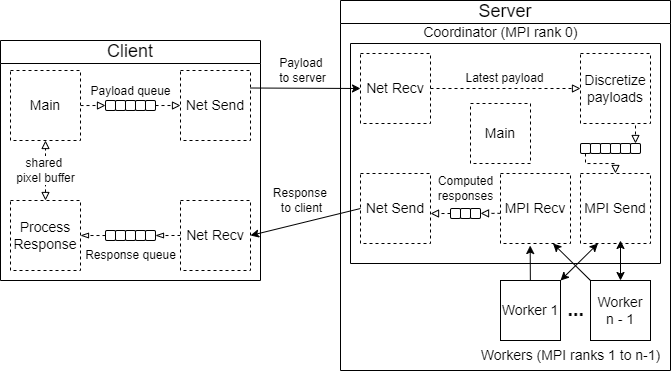

The diagram above was exported from draw.io. Its source (the exported page's mxGraphModel, read from the mxfile embedded in the PNG):
<mxGraphModel dx="983" dy="536" grid="1" gridSize="10" guides="1" tooltips="1" connect="1" arrows="1" fold="1" page="1" pageScale="1" pageWidth="850" pageHeight="1100" math="0" shadow="0">
  <root>
    <mxCell id="0" />
    <mxCell id="1" parent="0" />
    <mxCell id="uXg5W8Fqelx8kxBUkJ87-4" value="&lt;font face=&quot;Helvetica&quot; style=&quot;font-weight: normal; font-size: 18px;&quot;&gt;Server&lt;/font&gt;" style="swimlane;whiteSpace=wrap;html=1;" vertex="1" parent="1">
      <mxGeometry x="480" y="90" width="330" height="370" as="geometry" />
    </mxCell>
    <mxCell id="uXg5W8Fqelx8kxBUkJ87-29" value="" style="swimlane;startSize=0;" vertex="1" parent="uXg5W8Fqelx8kxBUkJ87-4">
      <mxGeometry x="10" y="43" width="310" height="220" as="geometry">
        <mxRectangle x="10" y="40" width="50" height="40" as="alternateBounds" />
      </mxGeometry>
    </mxCell>
    <mxCell id="uXg5W8Fqelx8kxBUkJ87-33" style="edgeStyle=orthogonalEdgeStyle;rounded=0;orthogonalLoop=1;jettySize=auto;html=1;entryX=0;entryY=0.5;entryDx=0;entryDy=0;dashed=1;endArrow=block;endFill=0;" edge="1" parent="uXg5W8Fqelx8kxBUkJ87-29" source="uXg5W8Fqelx8kxBUkJ87-30" target="uXg5W8Fqelx8kxBUkJ87-32">
      <mxGeometry relative="1" as="geometry" />
    </mxCell>
    <mxCell id="uXg5W8Fqelx8kxBUkJ87-36" value="&lt;font face=&quot;Helvetica&quot; style=&quot;font-size: 12px;&quot;&gt;Latest payload&lt;/font&gt;" style="edgeLabel;html=1;align=center;verticalAlign=middle;resizable=0;points=[];" vertex="1" connectable="0" parent="uXg5W8Fqelx8kxBUkJ87-33">
      <mxGeometry x="0.2436" y="1" relative="1" as="geometry">
        <mxPoint x="-19" y="-9" as="offset" />
      </mxGeometry>
    </mxCell>
    <mxCell id="uXg5W8Fqelx8kxBUkJ87-30" value="&lt;font face=&quot;Helvetica&quot; style=&quot;font-size: 14px;&quot;&gt;Net Recv&lt;/font&gt;" style="rounded=0;whiteSpace=wrap;html=1;dashed=1;" vertex="1" parent="uXg5W8Fqelx8kxBUkJ87-29">
      <mxGeometry x="10" y="10" width="70" height="70" as="geometry" />
    </mxCell>
    <mxCell id="uXg5W8Fqelx8kxBUkJ87-31" value="&lt;font face=&quot;Helvetica&quot; style=&quot;font-size: 14px;&quot;&gt;Net Send&lt;/font&gt;" style="whiteSpace=wrap;html=1;aspect=fixed;dashed=1;" vertex="1" parent="uXg5W8Fqelx8kxBUkJ87-29">
      <mxGeometry x="10" y="130" width="70" height="70" as="geometry" />
    </mxCell>
    <mxCell id="uXg5W8Fqelx8kxBUkJ87-129" style="edgeStyle=orthogonalEdgeStyle;rounded=0;orthogonalLoop=1;jettySize=auto;html=1;entryX=0.5;entryY=0;entryDx=0;entryDy=0;endArrow=block;endFill=0;dashed=1;" edge="1" parent="uXg5W8Fqelx8kxBUkJ87-29" target="uXg5W8Fqelx8kxBUkJ87-122">
      <mxGeometry relative="1" as="geometry">
        <mxPoint x="285" y="70" as="sourcePoint" />
      </mxGeometry>
    </mxCell>
    <mxCell id="uXg5W8Fqelx8kxBUkJ87-32" value="&lt;font face=&quot;Helvetica&quot; style=&quot;font-size: 14px;&quot;&gt;Discretize payloads&lt;/font&gt;" style="rounded=0;whiteSpace=wrap;html=1;dashed=1;" vertex="1" parent="uXg5W8Fqelx8kxBUkJ87-29">
      <mxGeometry x="230" y="10" width="70" height="70" as="geometry" />
    </mxCell>
    <mxCell id="uXg5W8Fqelx8kxBUkJ87-53" value="&lt;font face=&quot;Helvetica&quot; style=&quot;font-size: 14px;&quot;&gt;MPI Send&lt;/font&gt;" style="whiteSpace=wrap;html=1;aspect=fixed;dashed=1;" vertex="1" parent="uXg5W8Fqelx8kxBUkJ87-29">
      <mxGeometry x="230" y="130" width="70" height="70" as="geometry" />
    </mxCell>
    <mxCell id="uXg5W8Fqelx8kxBUkJ87-147" style="edgeStyle=orthogonalEdgeStyle;rounded=0;orthogonalLoop=1;jettySize=auto;html=1;dashed=1;endArrow=block;endFill=0;exitX=-0.005;exitY=0.582;exitDx=0;exitDy=0;exitPerimeter=0;" edge="1" parent="uXg5W8Fqelx8kxBUkJ87-29">
      <mxGeometry relative="1" as="geometry">
        <mxPoint x="149.99999999999983" y="169.82999999999996" as="sourcePoint" />
        <mxPoint x="130" y="169.91" as="targetPoint" />
        <Array as="points">
          <mxPoint x="130" y="169.91" />
        </Array>
      </mxGeometry>
    </mxCell>
    <mxCell id="uXg5W8Fqelx8kxBUkJ87-54" value="&lt;font style=&quot;font-size: 14px;&quot;&gt;MPI Recv&lt;/font&gt;" style="whiteSpace=wrap;html=1;aspect=fixed;dashed=1;" vertex="1" parent="uXg5W8Fqelx8kxBUkJ87-29">
      <mxGeometry x="150" y="130" width="70" height="70" as="geometry" />
    </mxCell>
    <mxCell id="uXg5W8Fqelx8kxBUkJ87-122" value="" style="rounded=1;whiteSpace=wrap;html=1;" vertex="1" parent="uXg5W8Fqelx8kxBUkJ87-29">
      <mxGeometry x="280" y="100" width="10" height="10" as="geometry" />
    </mxCell>
    <mxCell id="uXg5W8Fqelx8kxBUkJ87-123" value="" style="rounded=1;whiteSpace=wrap;html=1;" vertex="1" parent="uXg5W8Fqelx8kxBUkJ87-29">
      <mxGeometry x="270" y="100" width="10" height="10" as="geometry" />
    </mxCell>
    <mxCell id="uXg5W8Fqelx8kxBUkJ87-124" value="" style="rounded=1;whiteSpace=wrap;html=1;" vertex="1" parent="uXg5W8Fqelx8kxBUkJ87-29">
      <mxGeometry x="260" y="100" width="10" height="10" as="geometry" />
    </mxCell>
    <mxCell id="uXg5W8Fqelx8kxBUkJ87-125" value="" style="rounded=1;whiteSpace=wrap;html=1;" vertex="1" parent="uXg5W8Fqelx8kxBUkJ87-29">
      <mxGeometry x="250" y="100" width="10" height="10" as="geometry" />
    </mxCell>
    <mxCell id="uXg5W8Fqelx8kxBUkJ87-126" value="" style="rounded=1;whiteSpace=wrap;html=1;" vertex="1" parent="uXg5W8Fqelx8kxBUkJ87-29">
      <mxGeometry x="240" y="100" width="10" height="10" as="geometry" />
    </mxCell>
    <mxCell id="uXg5W8Fqelx8kxBUkJ87-158" style="edgeStyle=orthogonalEdgeStyle;rounded=0;orthogonalLoop=1;jettySize=auto;html=1;entryX=0.5;entryY=0;entryDx=0;entryDy=0;dashed=1;endArrow=block;endFill=0;" edge="1" parent="uXg5W8Fqelx8kxBUkJ87-29" source="uXg5W8Fqelx8kxBUkJ87-127" target="uXg5W8Fqelx8kxBUkJ87-53">
      <mxGeometry relative="1" as="geometry">
        <Array as="points">
          <mxPoint x="235" y="120" />
          <mxPoint x="265" y="120" />
        </Array>
      </mxGeometry>
    </mxCell>
    <mxCell id="uXg5W8Fqelx8kxBUkJ87-127" value="" style="rounded=1;whiteSpace=wrap;html=1;" vertex="1" parent="uXg5W8Fqelx8kxBUkJ87-29">
      <mxGeometry x="230" y="100" width="10" height="10" as="geometry" />
    </mxCell>
    <mxCell id="uXg5W8Fqelx8kxBUkJ87-150" style="edgeStyle=orthogonalEdgeStyle;rounded=0;orthogonalLoop=1;jettySize=auto;html=1;dashed=1;endArrow=block;endFill=0;exitX=0;exitY=0.5;exitDx=0;exitDy=0;" edge="1" parent="uXg5W8Fqelx8kxBUkJ87-29" source="uXg5W8Fqelx8kxBUkJ87-140">
      <mxGeometry relative="1" as="geometry">
        <mxPoint x="80" y="170" as="targetPoint" />
        <Array as="points">
          <mxPoint x="80" y="170" />
        </Array>
      </mxGeometry>
    </mxCell>
    <mxCell id="uXg5W8Fqelx8kxBUkJ87-140" value="" style="rounded=1;whiteSpace=wrap;html=1;" vertex="1" parent="uXg5W8Fqelx8kxBUkJ87-29">
      <mxGeometry x="100" y="165" width="10" height="10" as="geometry" />
    </mxCell>
    <mxCell id="uXg5W8Fqelx8kxBUkJ87-141" value="" style="rounded=1;whiteSpace=wrap;html=1;" vertex="1" parent="uXg5W8Fqelx8kxBUkJ87-29">
      <mxGeometry x="110" y="165" width="10" height="10" as="geometry" />
    </mxCell>
    <mxCell id="uXg5W8Fqelx8kxBUkJ87-142" value="" style="rounded=1;whiteSpace=wrap;html=1;" vertex="1" parent="uXg5W8Fqelx8kxBUkJ87-29">
      <mxGeometry x="120" y="165" width="10" height="10" as="geometry" />
    </mxCell>
    <mxCell id="uXg5W8Fqelx8kxBUkJ87-151" value="&lt;font&gt;Computed&lt;/font&gt;&lt;div&gt;&lt;font&gt;responses&lt;/font&gt;&lt;/div&gt;" style="text;html=1;align=center;verticalAlign=middle;resizable=0;points=[];autosize=1;strokeColor=none;fillColor=none;" vertex="1" parent="uXg5W8Fqelx8kxBUkJ87-29">
      <mxGeometry x="75" y="125" width="80" height="40" as="geometry" />
    </mxCell>
    <mxCell id="uXg5W8Fqelx8kxBUkJ87-157" value="&lt;font face=&quot;Helvetica&quot; style=&quot;font-size: 14px;&quot;&gt;Main&lt;/font&gt;" style="rounded=0;whiteSpace=wrap;html=1;dashed=1;" vertex="1" parent="uXg5W8Fqelx8kxBUkJ87-29">
      <mxGeometry x="120" y="60" width="60" height="60" as="geometry" />
    </mxCell>
    <mxCell id="uXg5W8Fqelx8kxBUkJ87-38" value="&lt;font face=&quot;Helvetica&quot; style=&quot;font-size: 14px;&quot;&gt;Coordinator (MPI rank 0)&lt;/font&gt;" style="text;html=1;align=center;verticalAlign=bottom;resizable=0;points=[];autosize=1;strokeColor=none;fillColor=none;" vertex="1" parent="uXg5W8Fqelx8kxBUkJ87-4">
      <mxGeometry x="70" y="13" width="180" height="30" as="geometry" />
    </mxCell>
    <mxCell id="uXg5W8Fqelx8kxBUkJ87-39" value="&lt;font face=&quot;Helvetica&quot; style=&quot;font-size: 14px;&quot;&gt;Worker 1&lt;/font&gt;" style="whiteSpace=wrap;html=1;aspect=fixed;" vertex="1" parent="uXg5W8Fqelx8kxBUkJ87-4">
      <mxGeometry x="160" y="280" width="60" height="60" as="geometry" />
    </mxCell>
    <mxCell id="uXg5W8Fqelx8kxBUkJ87-40" value="&lt;font face=&quot;Helvetica&quot; style=&quot;font-size: 14px;&quot;&gt;Worker&lt;/font&gt;&lt;div&gt;&lt;span style=&quot;background-color: transparent; color: light-dark(rgb(0, 0, 0), rgb(255, 255, 255));&quot;&gt;&lt;font style=&quot;font-size: 14px;&quot; face=&quot;Helvetica&quot;&gt;n - 1&lt;/font&gt;&lt;/span&gt;&lt;/div&gt;" style="whiteSpace=wrap;html=1;aspect=fixed;" vertex="1" parent="uXg5W8Fqelx8kxBUkJ87-4">
      <mxGeometry x="250" y="280" width="60" height="60" as="geometry" />
    </mxCell>
    <mxCell id="uXg5W8Fqelx8kxBUkJ87-41" value="&lt;font face=&quot;Helvetica&quot; style=&quot;font-size: 14px;&quot;&gt;Workers (MPI ranks 1 to n-1)&lt;/font&gt;" style="text;html=1;align=center;verticalAlign=middle;resizable=0;points=[];autosize=1;strokeColor=none;fillColor=none;" vertex="1" parent="uXg5W8Fqelx8kxBUkJ87-4">
      <mxGeometry x="130" y="340" width="200" height="30" as="geometry" />
    </mxCell>
    <mxCell id="uXg5W8Fqelx8kxBUkJ87-132" style="rounded=0;orthogonalLoop=1;jettySize=auto;html=1;entryX=0.5;entryY=0;entryDx=0;entryDy=0;startArrow=classic;startFill=1;" edge="1" parent="uXg5W8Fqelx8kxBUkJ87-4" target="uXg5W8Fqelx8kxBUkJ87-40">
      <mxGeometry relative="1" as="geometry">
        <mxPoint x="280" y="240" as="sourcePoint" />
      </mxGeometry>
    </mxCell>
    <mxCell id="uXg5W8Fqelx8kxBUkJ87-133" style="rounded=0;orthogonalLoop=1;jettySize=auto;html=1;entryX=1;entryY=0;entryDx=0;entryDy=0;exitX=0.25;exitY=1;exitDx=0;exitDy=0;startArrow=classic;startFill=1;" edge="1" parent="uXg5W8Fqelx8kxBUkJ87-4" source="uXg5W8Fqelx8kxBUkJ87-53" target="uXg5W8Fqelx8kxBUkJ87-39">
      <mxGeometry relative="1" as="geometry" />
    </mxCell>
    <mxCell id="uXg5W8Fqelx8kxBUkJ87-135" value="&lt;b&gt;&lt;font style=&quot;font-size: 20px;&quot;&gt;...&lt;/font&gt;&lt;/b&gt;" style="text;html=1;align=center;verticalAlign=top;resizable=0;points=[];autosize=1;strokeColor=none;fillColor=none;" vertex="1" parent="uXg5W8Fqelx8kxBUkJ87-4">
      <mxGeometry x="215" y="290" width="40" height="40" as="geometry" />
    </mxCell>
    <mxCell id="uXg5W8Fqelx8kxBUkJ87-137" style="rounded=0;orthogonalLoop=1;jettySize=auto;html=1;entryX=0.424;entryY=1.029;entryDx=0;entryDy=0;entryPerimeter=0;" edge="1" parent="uXg5W8Fqelx8kxBUkJ87-4" source="uXg5W8Fqelx8kxBUkJ87-39" target="uXg5W8Fqelx8kxBUkJ87-54">
      <mxGeometry relative="1" as="geometry" />
    </mxCell>
    <mxCell id="uXg5W8Fqelx8kxBUkJ87-138" style="rounded=0;orthogonalLoop=1;jettySize=auto;html=1;exitX=0;exitY=0;exitDx=0;exitDy=0;exitPerimeter=0;entryX=0.75;entryY=1;entryDx=0;entryDy=0;" edge="1" parent="uXg5W8Fqelx8kxBUkJ87-4" source="uXg5W8Fqelx8kxBUkJ87-40" target="uXg5W8Fqelx8kxBUkJ87-54">
      <mxGeometry relative="1" as="geometry">
        <mxPoint x="206" y="242" as="targetPoint" />
      </mxGeometry>
    </mxCell>
    <mxCell id="uXg5W8Fqelx8kxBUkJ87-3" value="&lt;font face=&quot;Helvetica&quot; style=&quot;font-size: 18px; font-weight: normal;&quot;&gt;Client&lt;/font&gt;" style="swimlane;whiteSpace=wrap;html=1;" vertex="1" parent="1">
      <mxGeometry x="140" y="130" width="260" height="240" as="geometry">
        <mxRectangle x="200" y="160" width="70" height="30" as="alternateBounds" />
      </mxGeometry>
    </mxCell>
    <mxCell id="uXg5W8Fqelx8kxBUkJ87-111" style="edgeStyle=orthogonalEdgeStyle;rounded=0;orthogonalLoop=1;jettySize=auto;html=1;entryX=0;entryY=0.5;entryDx=0;entryDy=0;endArrow=block;endFill=0;dashed=1;" edge="1" parent="uXg5W8Fqelx8kxBUkJ87-3" source="uXg5W8Fqelx8kxBUkJ87-5" target="uXg5W8Fqelx8kxBUkJ87-109">
      <mxGeometry relative="1" as="geometry">
        <Array as="points">
          <mxPoint x="90" y="65" />
          <mxPoint x="90" y="65" />
        </Array>
      </mxGeometry>
    </mxCell>
    <mxCell id="uXg5W8Fqelx8kxBUkJ87-5" value="&lt;font face=&quot;Helvetica&quot; style=&quot;font-size: 14px;&quot;&gt;Main&lt;/font&gt;" style="rounded=0;whiteSpace=wrap;html=1;dashed=1;" vertex="1" parent="uXg5W8Fqelx8kxBUkJ87-3">
      <mxGeometry x="10" y="30" width="70" height="70" as="geometry" />
    </mxCell>
    <mxCell id="uXg5W8Fqelx8kxBUkJ87-27" style="edgeStyle=orthogonalEdgeStyle;rounded=0;orthogonalLoop=1;jettySize=auto;html=1;entryX=0.5;entryY=1;entryDx=0;entryDy=0;endArrow=block;endFill=0;startArrow=block;startFill=0;dashed=1;" edge="1" parent="uXg5W8Fqelx8kxBUkJ87-3" source="uXg5W8Fqelx8kxBUkJ87-6" target="uXg5W8Fqelx8kxBUkJ87-5">
      <mxGeometry relative="1" as="geometry" />
    </mxCell>
    <mxCell id="uXg5W8Fqelx8kxBUkJ87-28" value="&lt;font face=&quot;Helvetica&quot; style=&quot;font-size: 12px;&quot;&gt;shared&amp;nbsp;&lt;/font&gt;&lt;div&gt;&lt;font face=&quot;Helvetica&quot; style=&quot;font-size: 12px;&quot;&gt;pixel buffer&lt;/font&gt;&lt;/div&gt;" style="edgeLabel;html=1;align=center;verticalAlign=middle;resizable=0;points=[];" vertex="1" connectable="0" parent="uXg5W8Fqelx8kxBUkJ87-27">
      <mxGeometry x="0.0167" relative="1" as="geometry">
        <mxPoint as="offset" />
      </mxGeometry>
    </mxCell>
    <mxCell id="uXg5W8Fqelx8kxBUkJ87-6" value="&lt;font face=&quot;Helvetica&quot; style=&quot;font-size: 14px;&quot;&gt;Process Response&lt;/font&gt;" style="whiteSpace=wrap;html=1;aspect=fixed;dashed=1;" vertex="1" parent="uXg5W8Fqelx8kxBUkJ87-3">
      <mxGeometry x="10" y="160" width="70" height="70" as="geometry" />
    </mxCell>
    <mxCell id="uXg5W8Fqelx8kxBUkJ87-7" value="&lt;font face=&quot;Helvetica&quot; style=&quot;font-size: 14px;&quot;&gt;Net Send&lt;/font&gt;" style="whiteSpace=wrap;html=1;aspect=fixed;dashed=1;" vertex="1" parent="uXg5W8Fqelx8kxBUkJ87-3">
      <mxGeometry x="180" y="30" width="70" height="70" as="geometry" />
    </mxCell>
    <mxCell id="uXg5W8Fqelx8kxBUkJ87-119" style="edgeStyle=orthogonalEdgeStyle;rounded=0;orthogonalLoop=1;jettySize=auto;html=1;entryX=1;entryY=0.5;entryDx=0;entryDy=0;endArrow=blockThin;endFill=0;dashed=1;" edge="1" parent="uXg5W8Fqelx8kxBUkJ87-3" source="uXg5W8Fqelx8kxBUkJ87-8" target="uXg5W8Fqelx8kxBUkJ87-113">
      <mxGeometry relative="1" as="geometry">
        <Array as="points">
          <mxPoint x="180" y="195" />
          <mxPoint x="180" y="195" />
        </Array>
      </mxGeometry>
    </mxCell>
    <mxCell id="uXg5W8Fqelx8kxBUkJ87-8" value="&lt;font face=&quot;Helvetica&quot; style=&quot;font-size: 14px;&quot;&gt;Net Recv&lt;/font&gt;" style="rounded=0;whiteSpace=wrap;html=1;dashed=1;" vertex="1" parent="uXg5W8Fqelx8kxBUkJ87-3">
      <mxGeometry x="180" y="160" width="70" height="70" as="geometry" />
    </mxCell>
    <mxCell id="uXg5W8Fqelx8kxBUkJ87-93" value="" style="rounded=1;whiteSpace=wrap;html=1;" vertex="1" parent="uXg5W8Fqelx8kxBUkJ87-3">
      <mxGeometry x="115" y="60" width="10" height="10" as="geometry" />
    </mxCell>
    <mxCell id="uXg5W8Fqelx8kxBUkJ87-110" style="edgeStyle=orthogonalEdgeStyle;rounded=0;orthogonalLoop=1;jettySize=auto;html=1;dashed=1;endArrow=block;endFill=0;exitX=1;exitY=0.5;exitDx=0;exitDy=0;" edge="1" parent="uXg5W8Fqelx8kxBUkJ87-3" source="uXg5W8Fqelx8kxBUkJ87-95">
      <mxGeometry relative="1" as="geometry">
        <mxPoint x="160" y="65" as="sourcePoint" />
        <mxPoint x="180" y="65" as="targetPoint" />
        <Array as="points">
          <mxPoint x="160" y="65" />
        </Array>
      </mxGeometry>
    </mxCell>
    <mxCell id="uXg5W8Fqelx8kxBUkJ87-95" value="" style="rounded=1;whiteSpace=wrap;html=1;" vertex="1" parent="uXg5W8Fqelx8kxBUkJ87-3">
      <mxGeometry x="145" y="60" width="10" height="10" as="geometry" />
    </mxCell>
    <mxCell id="uXg5W8Fqelx8kxBUkJ87-94" value="" style="rounded=1;whiteSpace=wrap;html=1;" vertex="1" parent="uXg5W8Fqelx8kxBUkJ87-3">
      <mxGeometry x="125" y="60" width="10" height="10" as="geometry" />
    </mxCell>
    <mxCell id="uXg5W8Fqelx8kxBUkJ87-97" value="" style="rounded=1;whiteSpace=wrap;html=1;" vertex="1" parent="uXg5W8Fqelx8kxBUkJ87-3">
      <mxGeometry x="135" y="60" width="10" height="10" as="geometry" />
    </mxCell>
    <mxCell id="uXg5W8Fqelx8kxBUkJ87-109" value="" style="rounded=1;whiteSpace=wrap;html=1;" vertex="1" parent="uXg5W8Fqelx8kxBUkJ87-3">
      <mxGeometry x="105" y="60" width="10" height="10" as="geometry" />
    </mxCell>
    <mxCell id="uXg5W8Fqelx8kxBUkJ87-112" value="&lt;font face=&quot;Helvetica&quot; style=&quot;font-size: 12px;&quot;&gt;Payload queue&lt;/font&gt;" style="text;html=1;align=center;verticalAlign=bottom;resizable=0;points=[];autosize=1;strokeColor=none;fillColor=none;fontSize=10;" vertex="1" parent="uXg5W8Fqelx8kxBUkJ87-3">
      <mxGeometry x="80" y="30" width="100" height="30" as="geometry" />
    </mxCell>
    <mxCell id="uXg5W8Fqelx8kxBUkJ87-113" value="" style="rounded=1;whiteSpace=wrap;html=1;" vertex="1" parent="uXg5W8Fqelx8kxBUkJ87-3">
      <mxGeometry x="145" y="190" width="10" height="10" as="geometry" />
    </mxCell>
    <mxCell id="uXg5W8Fqelx8kxBUkJ87-114" value="" style="rounded=1;whiteSpace=wrap;html=1;" vertex="1" parent="uXg5W8Fqelx8kxBUkJ87-3">
      <mxGeometry x="125" y="190" width="10" height="10" as="geometry" />
    </mxCell>
    <mxCell id="uXg5W8Fqelx8kxBUkJ87-115" value="" style="rounded=1;whiteSpace=wrap;html=1;" vertex="1" parent="uXg5W8Fqelx8kxBUkJ87-3">
      <mxGeometry x="135" y="190" width="10" height="10" as="geometry" />
    </mxCell>
    <mxCell id="uXg5W8Fqelx8kxBUkJ87-120" style="edgeStyle=orthogonalEdgeStyle;rounded=0;orthogonalLoop=1;jettySize=auto;html=1;entryX=1;entryY=0.5;entryDx=0;entryDy=0;endArrow=blockThin;endFill=0;dashed=1;" edge="1" parent="uXg5W8Fqelx8kxBUkJ87-3" source="uXg5W8Fqelx8kxBUkJ87-116" target="uXg5W8Fqelx8kxBUkJ87-6">
      <mxGeometry relative="1" as="geometry">
        <Array as="points">
          <mxPoint x="100" y="195" />
          <mxPoint x="100" y="195" />
        </Array>
      </mxGeometry>
    </mxCell>
    <mxCell id="uXg5W8Fqelx8kxBUkJ87-116" value="" style="rounded=1;whiteSpace=wrap;html=1;" vertex="1" parent="uXg5W8Fqelx8kxBUkJ87-3">
      <mxGeometry x="105" y="190" width="10" height="10" as="geometry" />
    </mxCell>
    <mxCell id="uXg5W8Fqelx8kxBUkJ87-117" value="" style="rounded=1;whiteSpace=wrap;html=1;" vertex="1" parent="uXg5W8Fqelx8kxBUkJ87-3">
      <mxGeometry x="115" y="190" width="10" height="10" as="geometry" />
    </mxCell>
    <mxCell id="uXg5W8Fqelx8kxBUkJ87-121" value="Response queue" style="text;html=1;align=center;verticalAlign=middle;resizable=0;points=[];autosize=1;strokeColor=none;fillColor=none;" vertex="1" parent="uXg5W8Fqelx8kxBUkJ87-3">
      <mxGeometry x="75" y="200" width="110" height="30" as="geometry" />
    </mxCell>
    <mxCell id="uXg5W8Fqelx8kxBUkJ87-61" style="rounded=0;orthogonalLoop=1;jettySize=auto;html=1;entryX=0;entryY=0.5;entryDx=0;entryDy=0;exitX=1;exitY=0.25;exitDx=0;exitDy=0;" edge="1" parent="1" source="uXg5W8Fqelx8kxBUkJ87-7" target="uXg5W8Fqelx8kxBUkJ87-30">
      <mxGeometry relative="1" as="geometry" />
    </mxCell>
    <mxCell id="uXg5W8Fqelx8kxBUkJ87-87" value="&lt;font face=&quot;Helvetica&quot; style=&quot;font-size: 12px;&quot;&gt;Payload&amp;nbsp;&lt;/font&gt;&lt;div&gt;&lt;font face=&quot;Helvetica&quot; style=&quot;font-size: 12px;&quot;&gt;to server&lt;/font&gt;&lt;/div&gt;" style="edgeLabel;html=1;align=center;verticalAlign=middle;resizable=0;points=[];" vertex="1" connectable="0" parent="uXg5W8Fqelx8kxBUkJ87-61">
      <mxGeometry x="0.0384" y="1" relative="1" as="geometry">
        <mxPoint x="-6" y="-17" as="offset" />
      </mxGeometry>
    </mxCell>
    <mxCell id="uXg5W8Fqelx8kxBUkJ87-62" style="rounded=0;orthogonalLoop=1;jettySize=auto;html=1;entryX=1;entryY=0.5;entryDx=0;entryDy=0;exitX=0;exitY=0.5;exitDx=0;exitDy=0;" edge="1" parent="1" source="uXg5W8Fqelx8kxBUkJ87-31" target="uXg5W8Fqelx8kxBUkJ87-8">
      <mxGeometry relative="1" as="geometry" />
    </mxCell>
    <mxCell id="uXg5W8Fqelx8kxBUkJ87-88" value="&lt;font face=&quot;Helvetica&quot; style=&quot;font-size: 12px;&quot;&gt;Response&amp;nbsp;&lt;/font&gt;&lt;div&gt;&lt;font face=&quot;Helvetica&quot; style=&quot;font-size: 12px;&quot;&gt;to client&lt;/font&gt;&lt;/div&gt;" style="edgeLabel;html=1;align=center;verticalAlign=middle;resizable=0;points=[];" vertex="1" connectable="0" parent="uXg5W8Fqelx8kxBUkJ87-62">
      <mxGeometry x="0.0243" y="-3" relative="1" as="geometry">
        <mxPoint x="-2" y="-19" as="offset" />
      </mxGeometry>
    </mxCell>
  </root>
</mxGraphModel>